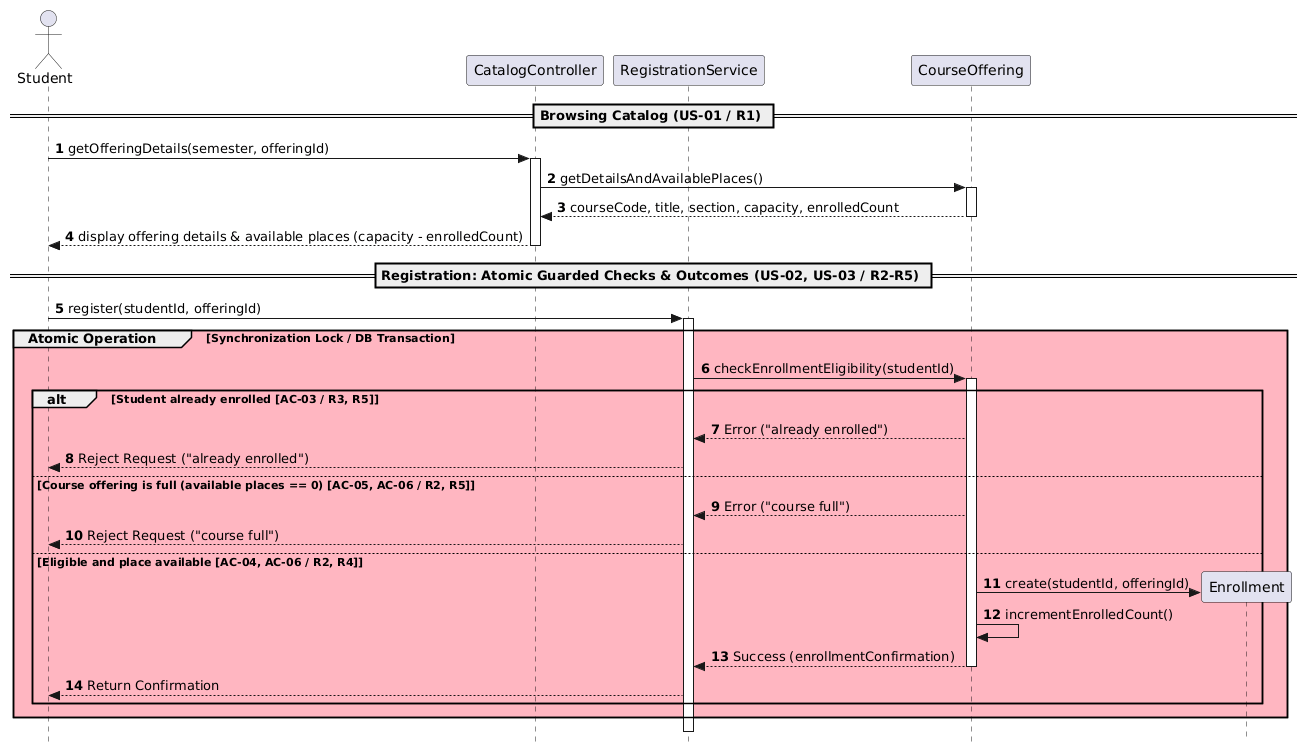

The diagram above was rendered by PlantUML. Its source (embedded in the PNG):
@startuml
skinparam Style strictuml
autonumber

actor "Student" as Student
participant "CatalogController" as Catalog
participant "RegistrationService" as RegService
participant "CourseOffering" as Offering
participant "Enrollment" as Enrollment

== Browsing Catalog (US-01 / R1) ==
Student -> Catalog : getOfferingDetails(semester, offeringId)
activate Catalog
Catalog -> Offering : getDetailsAndAvailablePlaces()
activate Offering
Offering --> Catalog : courseCode, title, section, capacity, enrolledCount
deactivate Offering
Catalog --> Student : display offering details & available places (capacity - enrolledCount)
deactivate Catalog

== Registration: Atomic Guarded Checks & Outcomes (US-02, US-03 / R2-R5) ==
Student -> RegService : register(studentId, offeringId)
activate RegService

group #LightPink Atomic Operation [Synchronization Lock / DB Transaction]
    RegService -> Offering : checkEnrollmentEligibility(studentId)
    activate Offering

    alt Student already enrolled [AC-03 / R3, R5]
        Offering --> RegService : Error ("already enrolled")
        RegService --> Student : Reject Request ("already enrolled")

    else Course offering is full (available places == 0) [AC-05, AC-06 / R2, R5]
        Offering --> RegService : Error ("course full")
        RegService --> Student : Reject Request ("course full")

    else Eligible and place available [AC-04, AC-06 / R2, R4]
        create Enrollment
        Offering -> Enrollment : create(studentId, offeringId)
        Offering -> Offering : incrementEnrolledCount()
        Offering --> RegService : Success (enrollmentConfirmation)
        deactivate Offering
        RegService --> Student : Return Confirmation
    end
end

deactivate RegService
@enduml